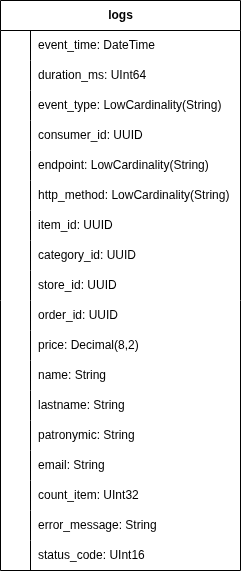

The diagram above was exported from draw.io. Its source (the exported page's mxGraphModel, read from the mxfile embedded in the PNG):
<mxGraphModel dx="2476" dy="842" grid="1" gridSize="10" guides="1" tooltips="1" connect="1" arrows="1" fold="1" page="1" pageScale="1" pageWidth="827" pageHeight="1169" math="0" shadow="0">
  <root>
    <mxCell id="0" />
    <mxCell id="1" parent="0" />
    <mxCell id="2" parent="1" style="shape=table;startSize=30;container=1;collapsible=1;childLayout=tableLayout;fixedRows=1;rowLines=0;fontStyle=1;align=center;resizeLast=1;html=1;" value="logs" vertex="1">
      <mxGeometry height="570" width="240" x="950" y="130" as="geometry" />
    </mxCell>
    <mxCell id="3" parent="2" style="shape=tableRow;horizontal=0;startSize=0;swimlaneHead=0;swimlaneBody=0;fillColor=none;collapsible=0;dropTarget=0;points=[[0,0.5],[1,0.5]];portConstraint=eastwest;top=0;left=0;right=0;bottom=0;" value="" vertex="1">
      <mxGeometry height="30" width="240" y="30" as="geometry" />
    </mxCell>
    <mxCell id="4" parent="3" style="shape=partialRectangle;connectable=0;fillColor=none;top=0;left=0;bottom=0;right=0;editable=1;overflow=hidden;whiteSpace=wrap;html=1;" value="" vertex="1">
      <mxGeometry height="30" width="30" as="geometry">
        <mxRectangle height="30" width="30" as="alternateBounds" />
      </mxGeometry>
    </mxCell>
    <mxCell id="5" parent="3" style="shape=partialRectangle;connectable=0;fillColor=none;top=0;left=0;bottom=0;right=0;align=left;spacingLeft=6;overflow=hidden;whiteSpace=wrap;html=1;" value="event_time: DateTime" vertex="1">
      <mxGeometry height="30" width="210" x="30" as="geometry">
        <mxRectangle height="30" width="210" as="alternateBounds" />
      </mxGeometry>
    </mxCell>
    <mxCell id="6" parent="2" style="shape=tableRow;horizontal=0;startSize=0;swimlaneHead=0;swimlaneBody=0;fillColor=none;collapsible=0;dropTarget=0;points=[[0,0.5],[1,0.5]];portConstraint=eastwest;top=0;left=0;right=0;bottom=0;" value="" vertex="1">
      <mxGeometry height="30" width="240" y="60" as="geometry" />
    </mxCell>
    <mxCell id="7" parent="6" style="shape=partialRectangle;connectable=0;fillColor=none;top=0;left=0;bottom=0;right=0;editable=1;overflow=hidden;whiteSpace=wrap;html=1;" value="" vertex="1">
      <mxGeometry height="30" width="30" as="geometry">
        <mxRectangle height="30" width="30" as="alternateBounds" />
      </mxGeometry>
    </mxCell>
    <mxCell id="8" parent="6" style="shape=partialRectangle;connectable=0;fillColor=none;top=0;left=0;bottom=0;right=0;align=left;spacingLeft=6;overflow=hidden;whiteSpace=wrap;html=1;" value="duration_ms: UInt64" vertex="1">
      <mxGeometry height="30" width="210" x="30" as="geometry">
        <mxRectangle height="30" width="210" as="alternateBounds" />
      </mxGeometry>
    </mxCell>
    <mxCell id="9" parent="2" style="shape=tableRow;horizontal=0;startSize=0;swimlaneHead=0;swimlaneBody=0;fillColor=none;collapsible=0;dropTarget=0;points=[[0,0.5],[1,0.5]];portConstraint=eastwest;top=0;left=0;right=0;bottom=0;" value="" vertex="1">
      <mxGeometry height="30" width="240" y="90" as="geometry" />
    </mxCell>
    <mxCell id="10" parent="9" style="shape=partialRectangle;connectable=0;fillColor=none;top=0;left=0;bottom=0;right=0;editable=1;overflow=hidden;whiteSpace=wrap;html=1;" value="" vertex="1">
      <mxGeometry height="30" width="30" as="geometry">
        <mxRectangle height="30" width="30" as="alternateBounds" />
      </mxGeometry>
    </mxCell>
    <mxCell id="11" parent="9" style="shape=partialRectangle;connectable=0;fillColor=none;top=0;left=0;bottom=0;right=0;align=left;spacingLeft=6;overflow=hidden;whiteSpace=wrap;html=1;" value="event_type: LowCardinality(String)" vertex="1">
      <mxGeometry height="30" width="210" x="30" as="geometry">
        <mxRectangle height="30" width="210" as="alternateBounds" />
      </mxGeometry>
    </mxCell>
    <mxCell id="12" parent="2" style="shape=tableRow;horizontal=0;startSize=0;swimlaneHead=0;swimlaneBody=0;fillColor=none;collapsible=0;dropTarget=0;points=[[0,0.5],[1,0.5]];portConstraint=eastwest;top=0;left=0;right=0;bottom=0;" value="" vertex="1">
      <mxGeometry height="30" width="240" y="120" as="geometry" />
    </mxCell>
    <mxCell id="13" parent="12" style="shape=partialRectangle;connectable=0;fillColor=none;top=0;left=0;bottom=0;right=0;editable=1;overflow=hidden;whiteSpace=wrap;html=1;" value="" vertex="1">
      <mxGeometry height="30" width="30" as="geometry">
        <mxRectangle height="30" width="30" as="alternateBounds" />
      </mxGeometry>
    </mxCell>
    <mxCell id="14" parent="12" style="shape=partialRectangle;connectable=0;fillColor=none;top=0;left=0;bottom=0;right=0;align=left;spacingLeft=6;overflow=hidden;whiteSpace=wrap;html=1;" value="consumer_id: UUID" vertex="1">
      <mxGeometry height="30" width="210" x="30" as="geometry">
        <mxRectangle height="30" width="210" as="alternateBounds" />
      </mxGeometry>
    </mxCell>
    <mxCell id="15" parent="2" style="shape=tableRow;horizontal=0;startSize=0;swimlaneHead=0;swimlaneBody=0;fillColor=none;collapsible=0;dropTarget=0;points=[[0,0.5],[1,0.5]];portConstraint=eastwest;top=0;left=0;right=0;bottom=0;" value="" vertex="1">
      <mxGeometry height="30" width="240" y="150" as="geometry" />
    </mxCell>
    <mxCell id="16" parent="15" style="shape=partialRectangle;connectable=0;fillColor=none;top=0;left=0;bottom=0;right=0;editable=1;overflow=hidden;whiteSpace=wrap;html=1;" value="" vertex="1">
      <mxGeometry height="30" width="30" as="geometry">
        <mxRectangle height="30" width="30" as="alternateBounds" />
      </mxGeometry>
    </mxCell>
    <mxCell id="17" parent="15" style="shape=partialRectangle;connectable=0;fillColor=none;top=0;left=0;bottom=0;right=0;align=left;spacingLeft=6;overflow=hidden;whiteSpace=wrap;html=1;" value="endpoint: LowCardinality(String)" vertex="1">
      <mxGeometry height="30" width="210" x="30" as="geometry">
        <mxRectangle height="30" width="210" as="alternateBounds" />
      </mxGeometry>
    </mxCell>
    <mxCell id="18" parent="2" style="shape=tableRow;horizontal=0;startSize=0;swimlaneHead=0;swimlaneBody=0;fillColor=none;collapsible=0;dropTarget=0;points=[[0,0.5],[1,0.5]];portConstraint=eastwest;top=0;left=0;right=0;bottom=0;" value="" vertex="1">
      <mxGeometry height="30" width="240" y="180" as="geometry" />
    </mxCell>
    <mxCell id="19" parent="18" style="shape=partialRectangle;connectable=0;fillColor=none;top=0;left=0;bottom=0;right=0;editable=1;overflow=hidden;whiteSpace=wrap;html=1;" value="" vertex="1">
      <mxGeometry height="30" width="30" as="geometry">
        <mxRectangle height="30" width="30" as="alternateBounds" />
      </mxGeometry>
    </mxCell>
    <mxCell id="20" parent="18" style="shape=partialRectangle;connectable=0;fillColor=none;top=0;left=0;bottom=0;right=0;align=left;spacingLeft=6;overflow=hidden;whiteSpace=wrap;html=1;" value="http_method: LowCardinality(String)" vertex="1">
      <mxGeometry height="30" width="210" x="30" as="geometry">
        <mxRectangle height="30" width="210" as="alternateBounds" />
      </mxGeometry>
    </mxCell>
    <mxCell id="21" parent="2" style="shape=tableRow;horizontal=0;startSize=0;swimlaneHead=0;swimlaneBody=0;fillColor=none;collapsible=0;dropTarget=0;points=[[0,0.5],[1,0.5]];portConstraint=eastwest;top=0;left=0;right=0;bottom=0;" value="" vertex="1">
      <mxGeometry height="30" width="240" y="210" as="geometry" />
    </mxCell>
    <mxCell id="22" parent="21" style="shape=partialRectangle;connectable=0;fillColor=none;top=0;left=0;bottom=0;right=0;editable=1;overflow=hidden;whiteSpace=wrap;html=1;" value="" vertex="1">
      <mxGeometry height="30" width="30" as="geometry">
        <mxRectangle height="30" width="30" as="alternateBounds" />
      </mxGeometry>
    </mxCell>
    <mxCell id="23" parent="21" style="shape=partialRectangle;connectable=0;fillColor=none;top=0;left=0;bottom=0;right=0;align=left;spacingLeft=6;overflow=hidden;whiteSpace=wrap;html=1;" value="item_id: UUID" vertex="1">
      <mxGeometry height="30" width="210" x="30" as="geometry">
        <mxRectangle height="30" width="210" as="alternateBounds" />
      </mxGeometry>
    </mxCell>
    <mxCell id="24" parent="2" style="shape=tableRow;horizontal=0;startSize=0;swimlaneHead=0;swimlaneBody=0;fillColor=none;collapsible=0;dropTarget=0;points=[[0,0.5],[1,0.5]];portConstraint=eastwest;top=0;left=0;right=0;bottom=0;" value="" vertex="1">
      <mxGeometry height="30" width="240" y="240" as="geometry" />
    </mxCell>
    <mxCell id="25" parent="24" style="shape=partialRectangle;connectable=0;fillColor=none;top=0;left=0;bottom=0;right=0;editable=1;overflow=hidden;whiteSpace=wrap;html=1;" value="" vertex="1">
      <mxGeometry height="30" width="30" as="geometry">
        <mxRectangle height="30" width="30" as="alternateBounds" />
      </mxGeometry>
    </mxCell>
    <mxCell id="26" parent="24" style="shape=partialRectangle;connectable=0;fillColor=none;top=0;left=0;bottom=0;right=0;align=left;spacingLeft=6;overflow=hidden;whiteSpace=wrap;html=1;" value="category_id: UUID" vertex="1">
      <mxGeometry height="30" width="210" x="30" as="geometry">
        <mxRectangle height="30" width="210" as="alternateBounds" />
      </mxGeometry>
    </mxCell>
    <mxCell id="27" parent="2" style="shape=tableRow;horizontal=0;startSize=0;swimlaneHead=0;swimlaneBody=0;fillColor=none;collapsible=0;dropTarget=0;points=[[0,0.5],[1,0.5]];portConstraint=eastwest;top=0;left=0;right=0;bottom=0;" value="" vertex="1">
      <mxGeometry height="30" width="240" y="270" as="geometry" />
    </mxCell>
    <mxCell id="28" parent="27" style="shape=partialRectangle;connectable=0;fillColor=none;top=0;left=0;bottom=0;right=0;editable=1;overflow=hidden;whiteSpace=wrap;html=1;" value="" vertex="1">
      <mxGeometry height="30" width="30" as="geometry">
        <mxRectangle height="30" width="30" as="alternateBounds" />
      </mxGeometry>
    </mxCell>
    <mxCell id="29" parent="27" style="shape=partialRectangle;connectable=0;fillColor=none;top=0;left=0;bottom=0;right=0;align=left;spacingLeft=6;overflow=hidden;whiteSpace=wrap;html=1;" value="store_id: UUID" vertex="1">
      <mxGeometry height="30" width="210" x="30" as="geometry">
        <mxRectangle height="30" width="210" as="alternateBounds" />
      </mxGeometry>
    </mxCell>
    <mxCell id="30" parent="2" style="shape=tableRow;horizontal=0;startSize=0;swimlaneHead=0;swimlaneBody=0;fillColor=none;collapsible=0;dropTarget=0;points=[[0,0.5],[1,0.5]];portConstraint=eastwest;top=0;left=0;right=0;bottom=0;" value="" vertex="1">
      <mxGeometry height="30" width="240" y="300" as="geometry" />
    </mxCell>
    <mxCell id="31" parent="30" style="shape=partialRectangle;connectable=0;fillColor=none;top=0;left=0;bottom=0;right=0;editable=1;overflow=hidden;whiteSpace=wrap;html=1;" value="" vertex="1">
      <mxGeometry height="30" width="30" as="geometry">
        <mxRectangle height="30" width="30" as="alternateBounds" />
      </mxGeometry>
    </mxCell>
    <mxCell id="32" parent="30" style="shape=partialRectangle;connectable=0;fillColor=none;top=0;left=0;bottom=0;right=0;align=left;spacingLeft=6;overflow=hidden;whiteSpace=wrap;html=1;" value="order_id: UUID" vertex="1">
      <mxGeometry height="30" width="210" x="30" as="geometry">
        <mxRectangle height="30" width="210" as="alternateBounds" />
      </mxGeometry>
    </mxCell>
    <mxCell id="33" parent="2" style="shape=tableRow;horizontal=0;startSize=0;swimlaneHead=0;swimlaneBody=0;fillColor=none;collapsible=0;dropTarget=0;points=[[0,0.5],[1,0.5]];portConstraint=eastwest;top=0;left=0;right=0;bottom=0;" value="" vertex="1">
      <mxGeometry height="30" width="240" y="330" as="geometry" />
    </mxCell>
    <mxCell id="34" parent="33" style="shape=partialRectangle;connectable=0;fillColor=none;top=0;left=0;bottom=0;right=0;editable=1;overflow=hidden;whiteSpace=wrap;html=1;" value="" vertex="1">
      <mxGeometry height="30" width="30" as="geometry">
        <mxRectangle height="30" width="30" as="alternateBounds" />
      </mxGeometry>
    </mxCell>
    <mxCell id="35" parent="33" style="shape=partialRectangle;connectable=0;fillColor=none;top=0;left=0;bottom=0;right=0;align=left;spacingLeft=6;overflow=hidden;whiteSpace=wrap;html=1;" value="price: Decimal(8,2)" vertex="1">
      <mxGeometry height="30" width="210" x="30" as="geometry">
        <mxRectangle height="30" width="210" as="alternateBounds" />
      </mxGeometry>
    </mxCell>
    <mxCell id="36" parent="2" style="shape=tableRow;horizontal=0;startSize=0;swimlaneHead=0;swimlaneBody=0;fillColor=none;collapsible=0;dropTarget=0;points=[[0,0.5],[1,0.5]];portConstraint=eastwest;top=0;left=0;right=0;bottom=0;" value="" vertex="1">
      <mxGeometry height="30" width="240" y="360" as="geometry" />
    </mxCell>
    <mxCell id="37" parent="36" style="shape=partialRectangle;connectable=0;fillColor=none;top=0;left=0;bottom=0;right=0;editable=1;overflow=hidden;whiteSpace=wrap;html=1;" value="" vertex="1">
      <mxGeometry height="30" width="30" as="geometry">
        <mxRectangle height="30" width="30" as="alternateBounds" />
      </mxGeometry>
    </mxCell>
    <mxCell id="38" parent="36" style="shape=partialRectangle;connectable=0;fillColor=none;top=0;left=0;bottom=0;right=0;align=left;spacingLeft=6;overflow=hidden;whiteSpace=wrap;html=1;" value="name: String" vertex="1">
      <mxGeometry height="30" width="210" x="30" as="geometry">
        <mxRectangle height="30" width="210" as="alternateBounds" />
      </mxGeometry>
    </mxCell>
    <mxCell id="39" parent="2" style="shape=tableRow;horizontal=0;startSize=0;swimlaneHead=0;swimlaneBody=0;fillColor=none;collapsible=0;dropTarget=0;points=[[0,0.5],[1,0.5]];portConstraint=eastwest;top=0;left=0;right=0;bottom=0;" value="" vertex="1">
      <mxGeometry height="30" width="240" y="390" as="geometry" />
    </mxCell>
    <mxCell id="40" parent="39" style="shape=partialRectangle;connectable=0;fillColor=none;top=0;left=0;bottom=0;right=0;editable=1;overflow=hidden;whiteSpace=wrap;html=1;" value="" vertex="1">
      <mxGeometry height="30" width="30" as="geometry">
        <mxRectangle height="30" width="30" as="alternateBounds" />
      </mxGeometry>
    </mxCell>
    <mxCell id="41" parent="39" style="shape=partialRectangle;connectable=0;fillColor=none;top=0;left=0;bottom=0;right=0;align=left;spacingLeft=6;overflow=hidden;whiteSpace=wrap;html=1;" value="lastname: String" vertex="1">
      <mxGeometry height="30" width="210" x="30" as="geometry">
        <mxRectangle height="30" width="210" as="alternateBounds" />
      </mxGeometry>
    </mxCell>
    <mxCell id="42" parent="2" style="shape=tableRow;horizontal=0;startSize=0;swimlaneHead=0;swimlaneBody=0;fillColor=none;collapsible=0;dropTarget=0;points=[[0,0.5],[1,0.5]];portConstraint=eastwest;top=0;left=0;right=0;bottom=0;" value="" vertex="1">
      <mxGeometry height="30" width="240" y="420" as="geometry" />
    </mxCell>
    <mxCell id="43" parent="42" style="shape=partialRectangle;connectable=0;fillColor=none;top=0;left=0;bottom=0;right=0;editable=1;overflow=hidden;whiteSpace=wrap;html=1;" value="" vertex="1">
      <mxGeometry height="30" width="30" as="geometry">
        <mxRectangle height="30" width="30" as="alternateBounds" />
      </mxGeometry>
    </mxCell>
    <mxCell id="44" parent="42" style="shape=partialRectangle;connectable=0;fillColor=none;top=0;left=0;bottom=0;right=0;align=left;spacingLeft=6;overflow=hidden;whiteSpace=wrap;html=1;" value="patronymic: String" vertex="1">
      <mxGeometry height="30" width="210" x="30" as="geometry">
        <mxRectangle height="30" width="210" as="alternateBounds" />
      </mxGeometry>
    </mxCell>
    <mxCell id="45" parent="2" style="shape=tableRow;horizontal=0;startSize=0;swimlaneHead=0;swimlaneBody=0;fillColor=none;collapsible=0;dropTarget=0;points=[[0,0.5],[1,0.5]];portConstraint=eastwest;top=0;left=0;right=0;bottom=0;" value="" vertex="1">
      <mxGeometry height="30" width="240" y="450" as="geometry" />
    </mxCell>
    <mxCell id="46" parent="45" style="shape=partialRectangle;connectable=0;fillColor=none;top=0;left=0;bottom=0;right=0;editable=1;overflow=hidden;whiteSpace=wrap;html=1;" value="" vertex="1">
      <mxGeometry height="30" width="30" as="geometry">
        <mxRectangle height="30" width="30" as="alternateBounds" />
      </mxGeometry>
    </mxCell>
    <mxCell id="47" parent="45" style="shape=partialRectangle;connectable=0;fillColor=none;top=0;left=0;bottom=0;right=0;align=left;spacingLeft=6;overflow=hidden;whiteSpace=wrap;html=1;" value="email: String" vertex="1">
      <mxGeometry height="30" width="210" x="30" as="geometry">
        <mxRectangle height="30" width="210" as="alternateBounds" />
      </mxGeometry>
    </mxCell>
    <mxCell id="48" parent="2" style="shape=tableRow;horizontal=0;startSize=0;swimlaneHead=0;swimlaneBody=0;fillColor=none;collapsible=0;dropTarget=0;points=[[0,0.5],[1,0.5]];portConstraint=eastwest;top=0;left=0;right=0;bottom=0;" value="" vertex="1">
      <mxGeometry height="30" width="240" y="480" as="geometry" />
    </mxCell>
    <mxCell id="49" parent="48" style="shape=partialRectangle;connectable=0;fillColor=none;top=0;left=0;bottom=0;right=0;editable=1;overflow=hidden;whiteSpace=wrap;html=1;" value="" vertex="1">
      <mxGeometry height="30" width="30" as="geometry">
        <mxRectangle height="30" width="30" as="alternateBounds" />
      </mxGeometry>
    </mxCell>
    <mxCell id="50" parent="48" style="shape=partialRectangle;connectable=0;fillColor=none;top=0;left=0;bottom=0;right=0;align=left;spacingLeft=6;overflow=hidden;whiteSpace=wrap;html=1;" value="count_item: UInt32" vertex="1">
      <mxGeometry height="30" width="210" x="30" as="geometry">
        <mxRectangle height="30" width="210" as="alternateBounds" />
      </mxGeometry>
    </mxCell>
    <mxCell id="51" parent="2" style="shape=tableRow;horizontal=0;startSize=0;swimlaneHead=0;swimlaneBody=0;fillColor=none;collapsible=0;dropTarget=0;points=[[0,0.5],[1,0.5]];portConstraint=eastwest;top=0;left=0;right=0;bottom=0;" value="" vertex="1">
      <mxGeometry height="30" width="240" y="510" as="geometry" />
    </mxCell>
    <mxCell id="52" parent="51" style="shape=partialRectangle;connectable=0;fillColor=none;top=0;left=0;bottom=0;right=0;editable=1;overflow=hidden;whiteSpace=wrap;html=1;" value="" vertex="1">
      <mxGeometry height="30" width="30" as="geometry">
        <mxRectangle height="30" width="30" as="alternateBounds" />
      </mxGeometry>
    </mxCell>
    <mxCell id="53" parent="51" style="shape=partialRectangle;connectable=0;fillColor=none;top=0;left=0;bottom=0;right=0;align=left;spacingLeft=6;overflow=hidden;whiteSpace=wrap;html=1;" value="error_message: String" vertex="1">
      <mxGeometry height="30" width="210" x="30" as="geometry">
        <mxRectangle height="30" width="210" as="alternateBounds" />
      </mxGeometry>
    </mxCell>
    <mxCell id="54" parent="2" style="shape=tableRow;horizontal=0;startSize=0;swimlaneHead=0;swimlaneBody=0;fillColor=none;collapsible=0;dropTarget=0;points=[[0,0.5],[1,0.5]];portConstraint=eastwest;top=0;left=0;right=0;bottom=0;" value="" vertex="1">
      <mxGeometry height="30" width="240" y="540" as="geometry" />
    </mxCell>
    <mxCell id="55" parent="54" style="shape=partialRectangle;connectable=0;fillColor=none;top=0;left=0;bottom=0;right=0;editable=1;overflow=hidden;whiteSpace=wrap;html=1;" value="" vertex="1">
      <mxGeometry height="30" width="30" as="geometry">
        <mxRectangle height="30" width="30" as="alternateBounds" />
      </mxGeometry>
    </mxCell>
    <mxCell id="56" parent="54" style="shape=partialRectangle;connectable=0;fillColor=none;top=0;left=0;bottom=0;right=0;align=left;spacingLeft=6;overflow=hidden;whiteSpace=wrap;html=1;" value="status_code: UInt16" vertex="1">
      <mxGeometry height="30" width="210" x="30" as="geometry">
        <mxRectangle height="30" width="210" as="alternateBounds" />
      </mxGeometry>
    </mxCell>
  </root>
</mxGraphModel>